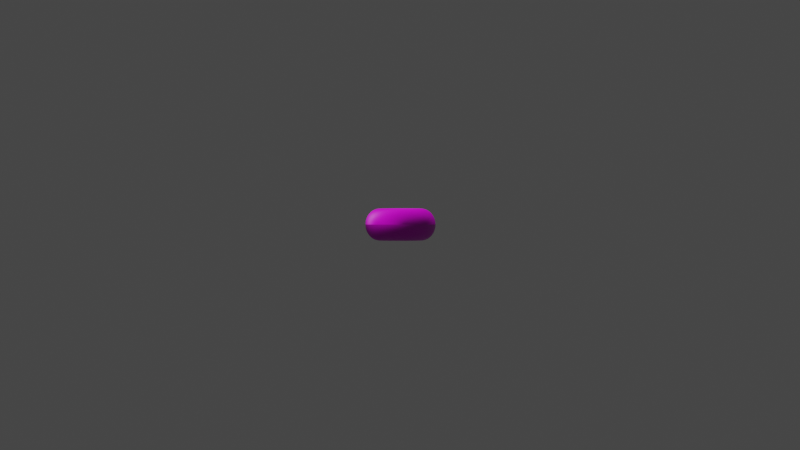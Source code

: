 # Source: baketest.blend  (saved by Blender 3.6.11; exported with 4.5.12 LTS)
import bpy
from mathutils import Matrix  # noqa: F401  (used for matrix-valued properties, if any)

bpy.ops.wm.read_factory_settings(use_empty=True)
scene = bpy.context.scene
scene.name = 'Scene'

# ---- collections
col_collection = bpy.data.collections.new('Collection'); scene.collection.children.link(col_collection)

# ---- images (referenced by path relative to the original .blend; pixels are not part of the script)
import os
ASSET_DIR = os.environ.get("B2B_ASSET_DIR", "")  # directory of the original .blend (textures are referenced by path, not embedded)
HERE = os.path.dirname(os.path.abspath(__file__))  # packed textures are extracted next to this script under _unpacked/

def load_image(name, relpath, width, height, colorspace="sRGB"):
    """Load a texture the original file referenced (path relative to the .blend, or extracted next to this script)."""
    p = next((c for c in (os.path.join(HERE, relpath), os.path.join(ASSET_DIR, relpath)) if relpath and os.path.exists(c)), "")
    if p:
        img = bpy.data.images.load(p, check_existing=True)
        img.name = name
    else:  # same state as the original file: an image datablock whose file is absent (Cycles renders it pink)
        img = bpy.data.images.new(name, width, height)
        img.source = "FILE"
        img.filepath = "//" + (relpath or name)
    img.colorspace_settings.name = colorspace
    return img
img_dunut_color_up_png = load_image('dunut_color_up.png', 'dunut_color_up.png', 1024, 1024, 'sRGB')
img_donut_normal_png = load_image('donut_normal.png', 'donut_normal.png', 1024, 1024, 'Non-Color')

# ---- materials (node trees are filled in below, after node groups)
mat_material_002 = bpy.data.materials.new('Material.002')
mat_material_003 = bpy.data.materials.new('Material.003')

# ---- material node trees
mat_material_002.use_nodes = True; mat_material_002.node_tree.nodes.clear()
_N = mat_material_002.node_tree.nodes; _L = mat_material_002.node_tree.links
n0 = _N.new('ShaderNodeBsdfPrincipled'); n0.name = 'Principled BSDF'; n0.location = (10, 300)
n0.distribution = 'GGX'
n0.subsurface_method = 'RANDOM_WALK_SKIN'
n0.inputs[3].default_value = 1.45
n0.inputs[27].default_value = (0.0, 0.0, 0.0, 1.0)
n0.inputs[28].default_value = 1.0
n1 = _N.new('ShaderNodeOutputMaterial'); n1.name = 'Material Output'; n1.location = (300, 300)
n2 = _N.new('ShaderNodeTexImage'); n2.name = 'Image Texture'; n2.location = (-420, 317)
n2.image = img_dunut_color_up_png
n3 = _N.new('ShaderNodeTexImage'); n3.name = 'Image Texture.001'; n3.location = (-457, -45)
n3.image = img_donut_normal_png
n4 = _N.new('ShaderNodeNormalMap'); n4.name = 'Normal Map'; n4.location = (-186, -114)
_L.new(n0.outputs[0], n1.inputs[0])
_L.new(n2.outputs[0], n0.inputs[0])
_L.new(n3.outputs[0], n4.inputs[1])
_L.new(n4.outputs[0], n0.inputs[5])
n1.is_active_output = True
mat_material_003.use_nodes = True; mat_material_003.node_tree.nodes.clear()
_N = mat_material_003.node_tree.nodes; _L = mat_material_003.node_tree.links
n0 = _N.new('ShaderNodeBsdfPrincipled'); n0.name = 'Principled BSDF'; n0.location = (210, 571)
n0.distribution = 'GGX'
n0.subsurface_method = 'RANDOM_WALK_SKIN'
n0.inputs[3].default_value = 1.45
n0.inputs[27].default_value = (0.0, 0.0, 0.0, 1.0)
n0.inputs[28].default_value = 1.0
n1 = _N.new('ShaderNodeOutputMaterial'); n1.name = 'Material Output'; n1.location = (500, 571)
n2 = _N.new('ShaderNodeTexImage'); n2.name = 'Image Texture'; n2.location = (-186, 568)
n2.image = img_dunut_color_up_png
n3 = _N.new('ShaderNodeTexImage'); n3.name = 'Image Texture.001'; n3.location = (-278, 156)
n3.image = img_donut_normal_png
n4 = _N.new('ShaderNodeNormalMap'); n4.name = 'Normal Map'; n4.location = (1, 138)
_L.new(n0.outputs[0], n1.inputs[0])
_L.new(n2.outputs[0], n0.inputs[0])
_L.new(n3.outputs[0], n4.inputs[1])
_L.new(n4.outputs[0], n0.inputs[5])
n1.is_active_output = True

# ---- world
world_world = bpy.data.worlds.new('World'); scene.world = world_world
world_world.use_nodes = True; world_world.node_tree.nodes.clear()
_N = world_world.node_tree.nodes; _L = world_world.node_tree.links
n0 = _N.new('ShaderNodeOutputWorld'); n0.name = 'World Output'; n0.location = (300, 300)
n1 = _N.new('ShaderNodeBackground'); n1.name = 'Background'; n1.location = (10, 300)
n1.inputs[0].default_value = (0.05088, 0.05088, 0.05088, 1.0)
_L.new(n1.outputs[0], n0.inputs[0])
n0.is_active_output = True
world_world.color = (0.05088, 0.05088, 0.05088)
world_world.use_sun_shadow = False
world_world.sun_shadow_jitter_overblur = 0.0

# ---- cameras
cam_camera = bpy.data.cameras.new('Camera')
cam_camera.clip_end = 100.0
cam_camera.sensor_width = 35.0
cam_camera.ortho_scale = 7.314

# ---- lights
light_light = bpy.data.lights.new('Light', 'POINT')
light_light.transmission_factor = 0.0
light_light.energy = 20.0
light_light.shadow_soft_size = 0.1932
light_light.shadow_maximum_resolution = 0.006
light_light.use_absolute_resolution = True

# ---- meshes
me_plane = bpy.data.meshes.new('Plane')
me_plane.from_pydata([(-1.0, -1.0, 0.0), (1.0, -1.0, 0.0), (-1.0, 1.0, 0.0), (1.0, 1.0, 0.0)], [], [(0, 1, 3, 2)])
_uv = me_plane.uv_layers.new(name='UVMap')
_uv.uv.foreach_set('vector', [0.0, 0.0, 1.0, 0.0, 1.0, 1.0, 0.0, 1.0])
me_plane.materials.append(mat_material_002)
me_plane.update()
me_torus_001 = bpy.data.meshes.new('Torus.001')
me_torus_001.from_pydata([(0.018, 0.0, 0.0), (0.01499, 0.0, 0.006255), (0.00822, 0.0, 0.007799), (0.002792, 0.0, 0.003471), (0.002792, 0.0, -0.003471), (0.00822, 0.0, -0.007799), (0.01499, 0.0, -0.006255), (0.01273, 0.01273, 0.0), (0.0106, 0.0106, 0.006255), (0.005812, 0.005812, 0.007799), (0.001974, 0.001974, 0.003471), (0.001974, 0.001974, -0.003471), (0.005812, 0.005812, -0.007799), (0.0106, 0.0106, -0.006255), (1.359e-09, 0.018, 0.0), (1.132e-09, 0.01499, 0.006255), (6.206e-10, 0.00822, 0.007799), (2.108e-10, 0.002792, 0.003471), (2.108e-10, 0.002792, -0.003471), (6.206e-10, 0.00822, -0.007799), (1.132e-09, 0.01499, -0.006255), (-0.01273, 0.01273, 0.0), (-0.0106, 0.0106, 0.006255), (-0.005812, 0.005812, 0.007799), (-0.001974, 0.001974, 0.003471), (-0.001974, 0.001974, -0.003471), (-0.005812, 0.005812, -0.007799), (-0.0106, 0.0106, -0.006255), (-0.018, 1.574e-09, 0.0), (-0.01499, 1.31e-09, 0.006255), (-0.00822, 7.186e-10, 0.007799), (-0.002792, 2.441e-10, 0.003471), (-0.002792, 2.441e-10, -0.003471), (-0.00822, 7.186e-10, -0.007799), (-0.01499, 1.31e-09, -0.006255), (-0.01273, -0.01273, 0.0), (-0.0106, -0.0106, 0.006255), (-0.005812, -0.005812, 0.007799), (-0.001974, -0.001974, 0.003471), (-0.001974, -0.001974, -0.003471), (-0.005812, -0.005812, -0.007799), (-0.0106, -0.0106, -0.006255), (1.359e-09, -0.018, 0.0), (1.132e-09, -0.01499, 0.006255), (6.206e-10, -0.00822, 0.007799), (2.108e-10, -0.002792, 0.003471), (2.108e-10, -0.002792, -0.003471), (6.206e-10, -0.00822, -0.007799), (1.132e-09, -0.01499, -0.006255), (0.01273, -0.01273, 0.0), (0.0106, -0.0106, 0.006255), (0.005812, -0.005812, 0.007799), (0.001974, -0.001974, 0.003471), (0.001974, -0.001974, -0.003471), (0.005812, -0.005812, -0.007799), (0.0106, -0.0106, -0.006255)], [], [(0, 7, 8, 1), (1, 8, 9, 2), (2, 9, 10, 3), (3, 10, 11, 4), (4, 11, 12, 5), (5, 12, 13, 6), (6, 13, 7, 0), (7, 14, 15, 8), (8, 15, 16, 9), (9, 16, 17, 10), (10, 17, 18, 11), (11, 18, 19, 12), (12, 19, 20, 13), (13, 20, 14, 7), (14, 21, 22, 15), (15, 22, 23, 16), (16, 23, 24, 17), (17, 24, 25, 18), (18, 25, 26, 19), (19, 26, 27, 20), (20, 27, 21, 14), (21, 28, 29, 22), (22, 29, 30, 23), (23, 30, 31, 24), (24, 31, 32, 25), (25, 32, 33, 26), (26, 33, 34, 27), (27, 34, 28, 21), (28, 35, 36, 29), (29, 36, 37, 30), (30, 37, 38, 31), (31, 38, 39, 32), (32, 39, 40, 33), (33, 40, 41, 34), (34, 41, 35, 28), (35, 42, 43, 36), (36, 43, 44, 37), (37, 44, 45, 38), (38, 45, 46, 39), (39, 46, 47, 40), (40, 47, 48, 41), (41, 48, 42, 35), (42, 49, 50, 43), (43, 50, 51, 44), (44, 51, 52, 45), (45, 52, 53, 46), (46, 53, 54, 47), (47, 54, 55, 48), (48, 55, 49, 42), (49, 0, 1, 50), (50, 1, 2, 51), (51, 2, 3, 52), (52, 3, 4, 53), (53, 4, 5, 54), (54, 5, 6, 55), (55, 6, 0, 49)])
me_torus_001.polygons.foreach_set('use_smooth', [True] * 56)
_uv = me_torus_001.uv_layers.new(name='UVMap')
_uv.uv.foreach_set('vector', [0.9564, 0.5662, 0.7576, 0.9074, 0.6808, 0.7778, 0.7961, 0.5639, 0.7961, 0.5639, 0.6808, 0.7778, 0.6126, 0.6882, 0.7077, 0.5657, 0.7077, 0.5657, 0.6126, 0.6882, 0.5676, 0.6109, 0.6085, 0.538, 0.6095, 0.5369, 0.5667, 0.6066, 0.5451, 0.5776, 0.5695, 0.5295, 0.5, 0.1429, 0.625, 0.1429, 0.625, 0.2857, 0.5, 0.2857, 0.5, 0.2857, 0.625, 0.2857, 0.625, 0.4286, 0.5, 0.4286, 0.5, 0.4286, 0.625, 0.4286, 0.625, 0.5714, 0.5, 0.5714, 0.7576, 0.9074, 0.3981, 0.9543, 0.4183, 0.798, 0.6808, 0.7778, 0.6808, 0.7778, 0.4183, 0.798, 0.4415, 0.713, 0.6126, 0.6882, 0.6126, 0.6882, 0.4415, 0.713, 0.4694, 0.6187, 0.5676, 0.6109, 0.5667, 0.6066, 0.4716, 0.6189, 0.4748, 0.5812, 0.5451, 0.5776, 0.625, 0.1429, 0.75, 0.1429, 0.75, 0.2857, 0.625, 0.2857, 0.625, 0.2857, 0.75, 0.2857, 0.75, 0.4286, 0.625, 0.4286, 0.625, 0.4286, 0.75, 0.4286, 0.75, 0.5714, 0.625, 0.5714, 0.3981, 0.9543, 0.1232, 0.7714, 0.2503, 0.7019, 0.4183, 0.798, 0.4183, 0.798, 0.2503, 0.7019, 0.3216, 0.6417, 0.4415, 0.713, 0.4415, 0.713, 0.3216, 0.6417, 0.3929, 0.5907, 0.4694, 0.6187, 0.4716, 0.6189, 0.3913, 0.5905, 0.4162, 0.5551, 0.4748, 0.5812, 0.75, 0.1429, 0.875, 0.1429, 0.875, 0.2857, 0.75, 0.2857, 0.75, 0.2857, 0.875, 0.2857, 0.875, 0.4286, 0.75, 0.4286, 0.75, 0.4286, 0.875, 0.4286, 0.875, 0.5714, 0.75, 0.5714, 0.1232, 0.7714, 0.02028, 0.4536, 0.1613, 0.4973, 0.2503, 0.7019, 0.2503, 0.7019, 0.1613, 0.4973, 0.2776, 0.5068, 0.3216, 0.6417, 0.3216, 0.6417, 0.2776, 0.5068, 0.3551, 0.5101, 0.3929, 0.5907, 0.3913, 0.5905, 0.3512, 0.502, 0.4011, 0.4999, 0.4162, 0.5551, 0.875, 0.1429, 1.0, 0.1429, 1.0, 0.2857, 0.875, 0.2857, 0.875, 0.2857, 1.0, 0.2857, 1.0, 0.4286, 0.875, 0.4286, 0.875, 0.4286, 1.0, 0.4286, 1.0, 0.5714, 0.875, 0.5714, 0.02015, 0.4543, 0.1762, 0.1582, 0.2738, 0.2731, 0.1612, 0.4917, 0.1612, 0.4917, 0.2738, 0.2731, 0.3312, 0.3478, 0.2759, 0.5043, 0.2759, 0.5043, 0.3312, 0.3478, 0.3978, 0.4193, 0.3544, 0.5029, 0.3528, 0.5039, 0.3998, 0.4148, 0.4307, 0.442, 0.4023, 0.4975, 0.0, 0.1429, 0.125, 0.1429, 0.125, 0.2857, 0.0, 0.2857, 0.0, 0.2857, 0.125, 0.2857, 0.125, 0.4286, 0.0, 0.4286, 0.0, 0.4286, 0.125, 0.4286, 0.125, 0.5714, 0.0, 0.5714, 0.1762, 0.1582, 0.4918, 0.0326, 0.4934, 0.208, 0.2738, 0.2731, 0.2738, 0.2731, 0.4934, 0.208, 0.498, 0.3106, 0.3312, 0.3478, 0.3312, 0.3478, 0.498, 0.3106, 0.5058, 0.3976, 0.3978, 0.4193, 0.3998, 0.4148, 0.505, 0.3978, 0.5035, 0.431, 0.4307, 0.442, 0.125, 0.1429, 0.25, 0.1429, 0.25, 0.2857, 0.125, 0.2857, 0.125, 0.2857, 0.25, 0.2857, 0.25, 0.4286, 0.125, 0.4286, 0.125, 0.4286, 0.25, 0.4286, 0.25, 0.5714, 0.125, 0.5714, 0.4918, 0.0326, 0.8544, 0.2378, 0.7222, 0.3289, 0.4934, 0.208, 0.4934, 0.208, 0.7222, 0.3289, 0.6556, 0.4036, 0.498, 0.3106, 0.498, 0.3106, 0.6556, 0.4036, 0.5843, 0.4472, 0.5058, 0.3976, 0.505, 0.3978, 0.5859, 0.4496, 0.547, 0.4737, 0.5035, 0.431, 0.25, 0.1429, 0.375, 0.1429, 0.375, 0.2857, 0.25, 0.2857, 0.25, 0.2857, 0.375, 0.2857, 0.375, 0.4286, 0.25, 0.4286, 0.25, 0.4286, 0.375, 0.4286, 0.375, 0.5714, 0.25, 0.5714, 0.8544, 0.2378, 0.9564, 0.5662, 0.7961, 0.5639, 0.7222, 0.3289, 0.7222, 0.3289, 0.7961, 0.5639, 0.7077, 0.5657, 0.6556, 0.4036, 0.6556, 0.4036, 0.7077, 0.5657, 0.6085, 0.538, 0.5843, 0.4472, 0.5859, 0.4496, 0.6095, 0.5369, 0.5695, 0.5295, 0.547, 0.4737, 0.375, 0.1429, 0.5, 0.1429, 0.5, 0.2857, 0.375, 0.2857, 0.375, 0.2857, 0.5, 0.2857, 0.5, 0.4286, 0.375, 0.4286, 0.375, 0.4286, 0.5, 0.4286, 0.5, 0.5714, 0.375, 0.5714])
me_torus_001.materials.append(mat_material_003)
me_torus_001.update()

# ---- objects
ob_light = bpy.data.objects.new('Light', light_light)
ob_camera = bpy.data.objects.new('Camera', cam_camera)
ob_plane = bpy.data.objects.new('Plane', me_plane)
ob_torus_001 = bpy.data.objects.new('Torus.001', me_torus_001)

# ---- transforms, parenting, visibility, modifiers, constraints
ob_light.location = (0.006357, -0.6342, 0.4788)
ob_light.rotation_euler = (0.6503, 0.05522, 1.866)
ob_light.lock_rotations_4d = False
ob_light.empty_display_type = 'ARROWS'
ob_light.color = (0.0, 0.0, 0.0, 0.0)
ob_light.lineart.crease_threshold = 0.0
ob_camera.location = (0.0, -0.5, 0.0)
ob_camera.rotation_euler = (4.712, 3.142, 3.142)
ob_camera.scale = (-1.0, 1.0, 1.0)
ob_camera.delta_scale = (-0.03, 1.0, 1.0)
ob_camera.lock_rotations_4d = False
ob_camera.empty_display_type = 'ARROWS'
ob_camera.color = (0.0, 0.0, 0.0, 0.0)
ob_camera.display_type = 'WIRE'
ob_camera.lineart.crease_threshold = 0.0
ob_plane.location = (0.0, 0.0, 0.2)
ob_plane.scale = (0.05, 0.05, 1.0)
ob_torus_001.location = (0.0, 0.0, 0.0)
_m = ob_torus_001.modifiers.new('Subdivision', 'SUBSURF')
_m.levels = 3
_m.render_levels = 3

# ---- collection membership
col_collection.objects.link(ob_light)
col_collection.objects.link(ob_camera)
col_collection.objects.link(ob_plane)
col_collection.objects.link(ob_torus_001)

# ---- scene / render settings (as saved in the file)
scene.camera = ob_camera
scene.frame_start = 1; scene.frame_end = 250; scene.frame_set(1)
scene.render.engine = 'CYCLES'
scene.cycles.sampling_pattern = 'TABULATED_SOBOL'
scene.view_settings.view_transform = 'Filmic'
bpy.context.view_layer.update()
